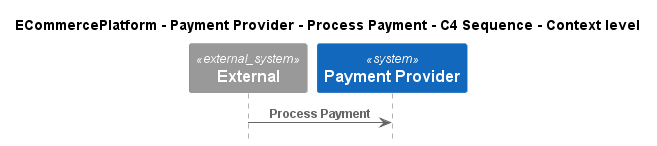

The diagram above was rendered by PlantUML. Its source (embedded in the PNG):
@startuml
!include ..\..\..\..\..\.c4s\C4_Sequence.puml

title ECommercePlatform - Payment Provider - Process Payment - C4 Sequence - Context level

System_Ext(C4InterFlow.SoftwareSystems.ExternalSystem, "External", "")
System(ECommercePlatform.SoftwareSystems.PaymentProvider, "Payment Provider", "")

Rel(C4InterFlow.SoftwareSystems.ExternalSystem, ECommercePlatform.SoftwareSystems.PaymentProvider, "Process Payment")


@enduml